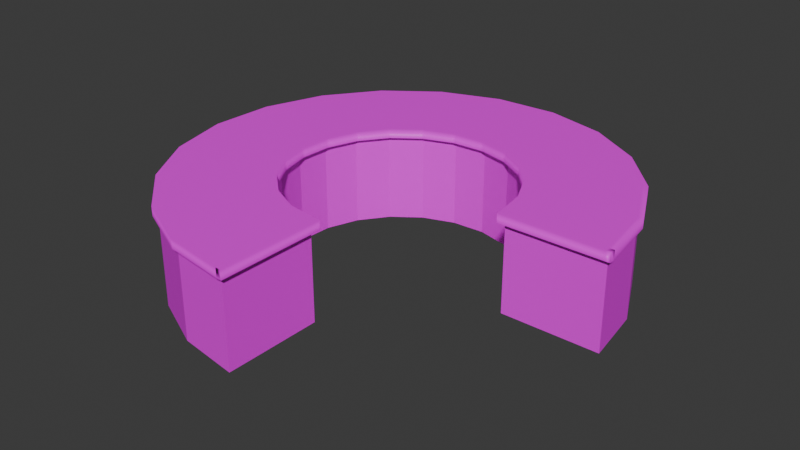 # Source: HubStol.cs.blend  (saved by Blender 4.2.66; exported with 4.5.12 LTS)
import bpy
from mathutils import Matrix  # noqa: F401  (used for matrix-valued properties, if any)

bpy.ops.wm.read_factory_settings(use_empty=True)
scene = bpy.context.scene
scene.name = 'Scene'

# ---- collections
col_collection = bpy.data.collections.new('Collection'); scene.collection.children.link(col_collection)

# ---- images (referenced by path relative to the original .blend; pixels are not part of the script)
import os
ASSET_DIR = os.environ.get("B2B_ASSET_DIR", "")  # directory of the original .blend (textures are referenced by path, not embedded)
HERE = os.path.dirname(os.path.abspath(__file__))  # packed textures are extracted next to this script under _unpacked/

def load_image(name, relpath, width, height, colorspace="sRGB"):
    """Load a texture the original file referenced (path relative to the .blend, or extracted next to this script)."""
    p = next((c for c in (os.path.join(HERE, relpath), os.path.join(ASSET_DIR, relpath)) if relpath and os.path.exists(c)), "")
    if p:
        img = bpy.data.images.load(p, check_existing=True)
        img.name = name
    else:  # same state as the original file: an image datablock whose file is absent (Cycles renders it pink)
        img = bpy.data.images.new(name, width, height)
        img.source = "FILE"
        img.filepath = "//" + (relpath or name)
    img.colorspace_settings.name = colorspace
    return img
img_hubstol = load_image('HubStol', 'hubStol.png', 1024, 1024, 'sRGB')

# ---- materials (node trees are filled in below, after node groups)
mat_material = bpy.data.materials.new('Material')
mat_material.alpha_threshold = 0.0
mat_material.roughness = 0.5
mat_material.line_color = (0.0, 0.0, 0.0, 1.0)

# ---- material node trees
mat_material.use_nodes = True; mat_material.node_tree.nodes.clear()
_N = mat_material.node_tree.nodes; _L = mat_material.node_tree.links
n0 = _N.new('ShaderNodeOutputMaterial'); n0.name = 'Material Output'; n0.location = (300, 300)
n1 = _N.new('ShaderNodeBsdfPrincipled'); n1.name = 'Principled BSDF'; n1.location = (10, 300)
n1.inputs[3].default_value = 1.45
n2 = _N.new('ShaderNodeTexImage'); n2.name = 'Image Texture'; n2.location = (-280, 280)
n2.image = img_hubstol
_L.new(n1.outputs[0], n0.inputs[0])
_L.new(n2.outputs[0], n1.inputs[0])
n0.is_active_output = True

# ---- world
world_world = bpy.data.worlds.new('World'); scene.world = world_world
world_world.use_nodes = True; world_world.node_tree.nodes.clear()
_N = world_world.node_tree.nodes; _L = world_world.node_tree.links
n0 = _N.new('ShaderNodeOutputWorld'); n0.name = 'World Output'; n0.location = (300, 300)
n1 = _N.new('ShaderNodeBackground'); n1.name = 'Background'; n1.location = (10, 300)
n1.inputs[0].default_value = (0.05088, 0.05088, 0.05088, 1.0)
_L.new(n1.outputs[0], n0.inputs[0])
n0.is_active_output = True
world_world.color = (0.05088, 0.05088, 0.05088)
world_world.sun_shadow_jitter_overblur = 0.0

# ---- meshes
me_plane = bpy.data.meshes.new('Plane')
me_plane.from_pydata([(1.064, 2e-08, 9.757e-16), (1.979, 2e-08, 7.725e-16), (1.064, -2e-08, 0.9149), (1.979, -2e-08, 0.9149), (1.064, -1.61e-08, 0.8258), (1.979, -1.61e-08, 0.8258), (2.025, -2e-08, 0.9149), (2.025, -1.61e-08, 0.8258), (1.018, -2e-08, 0.9149), (1.018, -1.61e-08, 0.8258), (1.018, 0.3089, 9.757e-16), (1.894, 0.5745, 7.725e-16), (1.018, 0.3089, 0.9149), (1.894, 0.5745, 0.9149), (1.018, 0.3089, 0.8258), (1.894, 0.5745, 0.8258), (1.938, 0.5878, 0.9149), (1.938, 0.5878, 0.8258), (0.9746, 0.2957, 0.9149), (0.9746, 0.2957, 0.8258), (0.8849, 0.5913, 9.757e-16), (1.646, 1.1, 7.725e-16), (0.8849, 0.5913, 0.9149), (1.646, 1.1, 0.9149), (0.8849, 0.5913, 0.8258), (1.646, 1.1, 0.8258), (1.684, 1.125, 0.9149), (1.684, 1.125, 0.8258), (0.8468, 0.5658, 0.9149), (0.8468, 0.5658, 0.8258), (0.6751, 0.8227, 9.757e-16), (1.256, 1.53, 7.725e-16), (0.6751, 0.8227, 0.9149), (1.256, 1.53, 0.9149), (0.6751, 0.8227, 0.8258), (1.256, 1.53, 0.8258), (1.285, 1.565, 0.9149), (1.285, 1.565, 0.8258), (0.6461, 0.7873, 0.9149), (0.6461, 0.7873, 0.8258), (0.4073, 0.9832, 9.757e-16), (0.7574, 1.829, 7.725e-16), (0.4073, 0.9832, 0.9149), (0.7574, 1.829, 0.9149), (0.4073, 0.9832, 0.8258), (0.7574, 1.829, 0.8258), (0.7749, 1.871, 0.9149), (0.7749, 1.871, 0.8258), (0.3898, 0.941, 0.9149), (0.3898, 0.941, 0.8258), (0.1043, 1.059, 9.757e-16), (0.194, 1.97, 7.725e-16), (0.1043, 1.059, 0.9149), (0.194, 1.97, 0.9149), (0.1043, 1.059, 0.8258), (0.194, 1.97, 0.8258), (0.1985, 2.015, 0.9149), (0.1985, 2.015, 0.8258), (0.09983, 1.014, 0.9149), (0.09983, 1.014, 0.8258), (-0.2076, 1.044, 9.757e-16), (-0.3861, 1.941, 7.725e-16), (-0.2076, 1.044, 0.9149), (-0.3861, 1.941, 0.9149), (-0.2076, 1.044, 0.8258), (-0.3861, 1.941, 0.8258), (-0.395, 1.986, 0.9149), (-0.395, 1.986, 0.8258), (-0.1987, 0.9989, 0.9149), (-0.1987, 0.9989, 0.8258), (-0.5017, 0.9386, 9.757e-16), (-0.933, 1.745, 7.725e-16), (-0.5017, 0.9386, 0.9149), (-0.933, 1.745, 0.9149), (-0.5017, 0.9386, 0.8258), (-0.933, 1.745, 0.8258), (-0.9545, 1.786, 0.9149), (-0.9545, 1.786, 0.8258), (-0.4801, 0.8982, 0.9149), (-0.4801, 0.8982, 0.8258), (-0.7525, 0.7525, 9.757e-16), (-1.399, 1.399, 7.725e-16), (-0.7525, 0.7525, 0.9149), (-1.399, 1.399, 0.9149), (-0.7525, 0.7525, 0.8258), (-1.399, 1.399, 0.8258), (-1.432, 1.432, 0.9149), (-1.432, 1.432, 0.8258), (-0.7202, 0.7202, 0.9149), (-0.7202, 0.7202, 0.8258), (-0.9386, 0.5017, 9.757e-16), (-1.745, 0.933, 7.725e-16), (-0.9386, 0.5017, 0.9149), (-1.745, 0.933, 0.9149), (-0.9386, 0.5017, 0.8258), (-1.745, 0.933, 0.8258), (-1.786, 0.9545, 0.9149), (-1.786, 0.9545, 0.8258), (-0.8982, 0.4801, 0.9149), (-0.8982, 0.4801, 0.8258), (-1.044, 0.2076, 9.757e-16), (-1.941, 0.3861, 7.725e-16), (-1.044, 0.2076, 0.9149), (-1.941, 0.3861, 0.9149), (-1.044, 0.2076, 0.8258), (-1.941, 0.3861, 0.8258), (-1.986, 0.395, 0.9149), (-1.986, 0.395, 0.8258), (-0.9989, 0.1987, 0.9149), (-0.9989, 0.1987, 0.8258), (-1.059, -0.1043, 9.757e-16), (-1.97, -0.194, 7.725e-16), (-1.059, -0.1043, 0.9149), (-1.97, -0.194, 0.9149), (-1.059, -0.1043, 0.8258), (-1.97, -0.194, 0.8258), (-2.015, -0.1985, 0.9149), (-2.015, -0.1985, 0.8258), (-1.014, -0.09983, 0.9149), (-1.014, -0.09983, 0.8258), (-0.9832, -0.4073, 9.757e-16), (-1.829, -0.7574, 7.725e-16), (-0.9832, -0.4073, 0.9149), (-1.829, -0.7574, 0.9149), (-0.9832, -0.4073, 0.8258), (-1.829, -0.7574, 0.8258), (-1.871, -0.7749, 0.9149), (-1.871, -0.7749, 0.8258), (-0.941, -0.3898, 0.9149), (-0.941, -0.3898, 0.8258), (-0.8227, -0.6751, 9.757e-16), (-1.53, -1.256, 7.725e-16), (-0.8227, -0.6751, 0.9149), (-1.53, -1.256, 0.9149), (-0.8227, -0.6751, 0.8258), (-1.53, -1.256, 0.8258), (-1.565, -1.285, 0.9149), (-1.565, -1.285, 0.8258), (-0.7873, -0.6461, 0.9149), (-0.7873, -0.6461, 0.8258), (-0.5913, -0.8849, 9.757e-16), (-1.1, -1.646, 7.725e-16), (-0.5913, -0.8849, 0.9149), (-1.1, -1.646, 0.9149), (-0.5913, -0.8849, 0.8258), (-1.1, -1.646, 0.8258), (-1.125, -1.684, 0.9149), (-1.125, -1.684, 0.8258), (-0.5658, -0.8468, 0.9149), (-0.5658, -0.8468, 0.8258), (-0.3089, -1.018, 9.757e-16), (-0.5745, -1.894, 7.725e-16), (-0.3089, -1.018, 0.9149), (-0.5745, -1.894, 0.9149), (-0.3089, -1.018, 0.8258), (-0.5745, -1.894, 0.8258), (-0.5878, -1.938, 0.9149), (-0.5878, -1.938, 0.8258), (-0.2957, -0.9746, 0.9149), (-0.2957, -0.9746, 0.8258), (2.98e-08, -1.064, 9.757e-16), (2.98e-08, -1.979, 7.725e-16), (0.0, -1.064, 0.9149), (0.0, -1.979, 0.9149), (0.0, -1.064, 0.8258), (0.0, -1.979, 0.8258), (0.0, -2.025, 0.9149), (0.0, -2.025, 0.8258), (0.0, -1.018, 0.9149), (0.0, -1.018, 0.8258), (0.05, -1.979, 0.9149), (0.05, -1.064, 0.9149), (0.05, -1.979, 0.8258), (0.05, -1.064, 0.8258), (0.05, -2.025, 0.8258), (0.05, -2.025, 0.9149), (0.05, -1.018, 0.9149), (0.05, -1.018, 0.8258), (1.979, -0.05, 0.9149), (1.064, -0.05, 0.9149), (1.979, -0.05, 0.8258), (1.064, -0.05, 0.8258), (2.025, -0.05, 0.8258), (2.025, -0.05, 0.9149), (1.018, -0.05, 0.9149), (1.018, -0.05, 0.8258)], [], [(4, 14, 10, 0), (14, 24, 20, 10), (24, 34, 30, 20), (34, 44, 40, 30), (44, 54, 50, 40), (54, 64, 60, 50), (64, 74, 70, 60), (74, 84, 80, 70), (84, 94, 90, 80), (94, 104, 100, 90), (104, 114, 110, 100), (114, 124, 120, 110), (124, 134, 130, 120), (134, 144, 140, 130), (144, 154, 150, 140), (154, 164, 160, 150), (0, 10, 11, 1), (10, 20, 21, 11), (20, 30, 31, 21), (30, 40, 41, 31), (40, 50, 51, 41), (50, 60, 61, 51), (60, 70, 71, 61), (70, 80, 81, 71), (80, 90, 91, 81), (90, 100, 101, 91), (100, 110, 111, 101), (110, 120, 121, 111), (120, 130, 131, 121), (130, 140, 141, 131), (140, 150, 151, 141), (150, 160, 161, 151), (3, 13, 12, 2), (13, 23, 22, 12), (23, 33, 32, 22), (33, 43, 42, 32), (43, 53, 52, 42), (53, 63, 62, 52), (63, 73, 72, 62), (73, 83, 82, 72), (83, 93, 92, 82), (93, 103, 102, 92), (103, 113, 112, 102), (113, 123, 122, 112), (123, 133, 132, 122), (133, 143, 142, 132), (143, 153, 152, 142), (153, 163, 162, 152), (1, 11, 15, 5), (11, 21, 25, 15), (21, 31, 35, 25), (31, 41, 45, 35), (41, 51, 55, 45), (51, 61, 65, 55), (61, 71, 75, 65), (71, 81, 85, 75), (81, 91, 95, 85), (91, 101, 105, 95), (101, 111, 115, 105), (111, 121, 125, 115), (121, 131, 135, 125), (131, 141, 145, 135), (141, 151, 155, 145), (151, 161, 165, 155), (5, 15, 14, 4), (15, 25, 24, 14), (25, 35, 34, 24), (35, 45, 44, 34), (45, 55, 54, 44), (55, 65, 64, 54), (65, 75, 74, 64), (75, 85, 84, 74), (85, 95, 94, 84), (95, 105, 104, 94), (105, 115, 114, 104), (115, 125, 124, 114), (125, 135, 134, 124), (135, 145, 144, 134), (145, 155, 154, 144), (155, 165, 164, 154), (7, 17, 16, 6), (17, 27, 26, 16), (27, 37, 36, 26), (37, 47, 46, 36), (47, 57, 56, 46), (57, 67, 66, 56), (67, 77, 76, 66), (77, 87, 86, 76), (87, 97, 96, 86), (97, 107, 106, 96), (107, 117, 116, 106), (117, 127, 126, 116), (127, 137, 136, 126), (137, 147, 146, 136), (147, 157, 156, 146), (157, 167, 166, 156), (5, 15, 17, 7), (15, 25, 27, 17), (25, 35, 37, 27), (35, 45, 47, 37), (45, 55, 57, 47), (55, 65, 67, 57), (65, 75, 77, 67), (75, 85, 87, 77), (85, 95, 97, 87), (95, 105, 107, 97), (105, 115, 117, 107), (115, 125, 127, 117), (125, 135, 137, 127), (135, 145, 147, 137), (145, 155, 157, 147), (155, 165, 167, 157), (6, 16, 13, 3), (16, 26, 23, 13), (26, 36, 33, 23), (36, 46, 43, 33), (46, 56, 53, 43), (56, 66, 63, 53), (66, 76, 73, 63), (76, 86, 83, 73), (86, 96, 93, 83), (96, 106, 103, 93), (106, 116, 113, 103), (116, 126, 123, 113), (126, 136, 133, 123), (136, 146, 143, 133), (146, 156, 153, 143), (156, 166, 163, 153), (8, 18, 19, 9), (18, 28, 29, 19), (28, 38, 39, 29), (38, 48, 49, 39), (48, 58, 59, 49), (58, 68, 69, 59), (68, 78, 79, 69), (78, 88, 89, 79), (88, 98, 99, 89), (98, 108, 109, 99), (108, 118, 119, 109), (118, 128, 129, 119), (128, 138, 139, 129), (138, 148, 149, 139), (148, 158, 159, 149), (158, 168, 169, 159), (2, 12, 18, 8), (12, 22, 28, 18), (22, 32, 38, 28), (32, 42, 48, 38), (42, 52, 58, 48), (52, 62, 68, 58), (62, 72, 78, 68), (72, 82, 88, 78), (82, 92, 98, 88), (92, 102, 108, 98), (102, 112, 118, 108), (112, 122, 128, 118), (122, 132, 138, 128), (132, 142, 148, 138), (142, 152, 158, 148), (152, 162, 168, 158), (9, 19, 14, 4), (19, 29, 24, 14), (29, 39, 34, 24), (39, 49, 44, 34), (49, 59, 54, 44), (59, 69, 64, 54), (69, 79, 74, 64), (79, 89, 84, 74), (89, 99, 94, 84), (99, 109, 104, 94), (109, 119, 114, 104), (119, 129, 124, 114), (129, 139, 134, 124), (139, 149, 144, 134), (149, 159, 154, 144), (159, 169, 164, 154), (9, 4, 181, 185), (7, 6, 183, 182), (6, 3, 178, 183), (4, 0, 1, 5), (164, 165, 161, 160), (166, 167, 174, 175), (169, 168, 176, 177), (165, 164, 173, 172), (170, 172, 173, 171), (174, 172, 170, 175), (177, 176, 171, 173), (168, 162, 171, 176), (162, 163, 170, 171), (167, 165, 172, 174), (164, 169, 177, 173), (163, 166, 175, 170), (185, 181, 179, 184), (183, 178, 180, 182), (179, 181, 180, 178), (8, 9, 185, 184), (5, 7, 182, 180), (4, 5, 180, 181), (3, 2, 179, 178), (2, 8, 184, 179)])
_uv = me_plane.uv_layers.new(name='UVMap')
_uv.uv.foreach_set('vector', [0.07093, 0.1437, 0.07154, 0.1525, 0.08908, 0.1493, 0.0864, 0.1447, 0.07154, 0.1525, 0.07335, 0.1598, 0.09205, 0.1544, 0.08908, 0.1493, 0.07335, 0.1598, 0.07553, 0.1669, 0.09531, 0.1608, 0.09205, 0.1544, 0.07553, 0.1669, 0.07762, 0.174, 0.09807, 0.1683, 0.09531, 0.1608, 0.07762, 0.174, 0.0794, 0.1812, 0.1004, 0.1765, 0.09807, 0.1683, 0.0794, 0.1812, 0.08077, 0.1884, 0.1021, 0.185, 0.1004, 0.1765, 0.08077, 0.1884, 0.08166, 0.1956, 0.1029, 0.1938, 0.1021, 0.185, 0.08166, 0.1956, 0.08206, 0.2028, 0.1036, 0.2026, 0.1029, 0.1938, 0.08206, 0.2028, 0.08192, 0.2099, 0.1029, 0.2113, 0.1036, 0.2026, 0.08192, 0.2099, 0.08123, 0.2168, 0.1019, 0.22, 0.1029, 0.2113, 0.08123, 0.2168, 0.08003, 0.2236, 0.09956, 0.2281, 0.1019, 0.22, 0.08003, 0.2236, 0.07837, 0.2301, 0.09666, 0.2356, 0.09956, 0.2281, 0.07837, 0.2301, 0.07641, 0.2365, 0.09331, 0.2422, 0.09666, 0.2356, 0.07641, 0.2365, 0.07435, 0.2427, 0.08998, 0.2482, 0.09331, 0.2422, 0.07435, 0.2427, 0.07243, 0.2487, 0.08683, 0.2532, 0.08998, 0.2482, 0.07243, 0.2487, 0.07093, 0.2547, 0.08445, 0.2568, 0.08683, 0.2532, 0.0864, 0.1447, 0.08908, 0.1493, 0.09739, 0.1389, 0.09144, 0.138, 0.08908, 0.1493, 0.09205, 0.1544, 0.105, 0.1436, 0.09739, 0.1389, 0.09205, 0.1544, 0.09531, 0.1608, 0.1118, 0.1509, 0.105, 0.1436, 0.09531, 0.1608, 0.09807, 0.1683, 0.1172, 0.1596, 0.1118, 0.1509, 0.09807, 0.1683, 0.1004, 0.1765, 0.1213, 0.1696, 0.1172, 0.1596, 0.1004, 0.1765, 0.1021, 0.185, 0.1242, 0.1804, 0.1213, 0.1696, 0.1021, 0.185, 0.1029, 0.1938, 0.1259, 0.1915, 0.1242, 0.1804, 0.1029, 0.1938, 0.1036, 0.2026, 0.1262, 0.2028, 0.1259, 0.1915, 0.1036, 0.2026, 0.1029, 0.2113, 0.1255, 0.2139, 0.1262, 0.2028, 0.1029, 0.2113, 0.1019, 0.22, 0.1233, 0.2248, 0.1255, 0.2139, 0.1019, 0.22, 0.09956, 0.2281, 0.1196, 0.2352, 0.1233, 0.2248, 0.09956, 0.2281, 0.09666, 0.2356, 0.1148, 0.245, 0.1196, 0.2352, 0.09666, 0.2356, 0.09331, 0.2422, 0.1085, 0.2535, 0.1148, 0.245, 0.09331, 0.2422, 0.08998, 0.2482, 0.1014, 0.2597, 0.1085, 0.2535, 0.08998, 0.2482, 0.08683, 0.2532, 0.09431, 0.2631, 0.1014, 0.2597, 0.08683, 0.2532, 0.08445, 0.2568, 0.08748, 0.2644, 0.09431, 0.2631, 0.9023, 0.9649, 0.9115, 0.9624, 0.9003, 0.9453, 0.8957, 0.9496, 0.9115, 0.9624, 0.9216, 0.9563, 0.9059, 0.9391, 0.9003, 0.9453, 0.9216, 0.9563, 0.9305, 0.9477, 0.9117, 0.9323, 0.9059, 0.9391, 0.9305, 0.9477, 0.938, 0.9375, 0.9166, 0.9247, 0.9117, 0.9323, 0.938, 0.9375, 0.9439, 0.926, 0.9208, 0.9166, 0.9166, 0.9247, 0.9439, 0.926, 0.9481, 0.9138, 0.9238, 0.9078, 0.9208, 0.9166, 0.9481, 0.9138, 0.9505, 0.9012, 0.9254, 0.8985, 0.9238, 0.9078, 0.9505, 0.9012, 0.9511, 0.8882, 0.926, 0.8891, 0.9254, 0.8985, 0.9511, 0.8882, 0.9499, 0.8755, 0.9254, 0.8797, 0.926, 0.8891, 0.9499, 0.8755, 0.9469, 0.8631, 0.9235, 0.8706, 0.9254, 0.8797, 0.9469, 0.8631, 0.9423, 0.8514, 0.9205, 0.862, 0.9235, 0.8706, 0.9423, 0.8514, 0.9363, 0.8407, 0.9163, 0.8539, 0.9205, 0.862, 0.9363, 0.8407, 0.929, 0.8312, 0.9111, 0.8466, 0.9163, 0.8539, 0.929, 0.8312, 0.9204, 0.8232, 0.9056, 0.84, 0.9111, 0.8466, 0.9204, 0.8232, 0.9106, 0.8172, 0.9001, 0.834, 0.9056, 0.84, 0.9106, 0.8172, 0.9021, 0.8144, 0.8957, 0.8298, 0.9001, 0.834, 0.09144, 0.138, 0.09739, 0.1389, 0.1016, 0.1215, 0.08378, 0.1204, 0.09739, 0.1389, 0.105, 0.1436, 0.1154, 0.1293, 0.1016, 0.1215, 0.105, 0.1436, 0.1118, 0.1509, 0.1254, 0.14, 0.1154, 0.1293, 0.1118, 0.1509, 0.1172, 0.1596, 0.1326, 0.1517, 0.1254, 0.14, 0.1172, 0.1596, 0.1213, 0.1696, 0.1378, 0.1642, 0.1326, 0.1517, 0.1213, 0.1696, 0.1242, 0.1804, 0.1413, 0.177, 0.1378, 0.1642, 0.1242, 0.1804, 0.1259, 0.1915, 0.1432, 0.1902, 0.1413, 0.177, 0.1259, 0.1915, 0.1262, 0.2028, 0.1435, 0.2034, 0.1432, 0.1902, 0.1262, 0.2028, 0.1255, 0.2139, 0.1425, 0.2164, 0.1435, 0.2034, 0.1255, 0.2139, 0.1233, 0.2248, 0.14, 0.2293, 0.1425, 0.2164, 0.1233, 0.2248, 0.1196, 0.2352, 0.1362, 0.2424, 0.14, 0.2293, 0.1196, 0.2352, 0.1148, 0.245, 0.1298, 0.2551, 0.1362, 0.2424, 0.1148, 0.245, 0.1085, 0.2535, 0.1209, 0.2665, 0.1298, 0.2551, 0.1085, 0.2535, 0.1014, 0.2597, 0.1092, 0.2757, 0.1209, 0.2665, 0.1014, 0.2597, 0.09431, 0.2631, 0.09437, 0.2804, 0.1092, 0.2757, 0.09431, 0.2631, 0.08748, 0.2644, 0.07753, 0.2759, 0.09437, 0.2804, 0.3344, 0.1382, 0.3204, 0.1278, 0.3074, 0.1521, 0.3149, 0.1577, 0.3204, 0.1278, 0.3039, 0.1219, 0.2985, 0.1489, 0.3074, 0.1521, 0.3039, 0.1219, 0.2864, 0.121, 0.2891, 0.1485, 0.2985, 0.1489, 0.2864, 0.121, 0.2694, 0.1252, 0.2799, 0.1507, 0.2891, 0.1485, 0.2694, 0.1252, 0.2544, 0.1343, 0.2719, 0.1556, 0.2799, 0.1507, 0.2544, 0.1343, 0.2426, 0.1472, 0.2655, 0.1626, 0.2719, 0.1556, 0.2426, 0.1472, 0.2351, 0.1631, 0.2615, 0.1711, 0.2655, 0.1626, 0.2351, 0.1631, 0.2325, 0.1804, 0.2601, 0.1804, 0.2615, 0.1711, 0.2325, 0.1804, 0.2351, 0.1977, 0.2615, 0.1897, 0.2601, 0.1804, 0.2351, 0.1977, 0.2426, 0.2136, 0.2655, 0.1982, 0.2615, 0.1897, 0.2426, 0.2136, 0.2544, 0.2266, 0.2719, 0.2052, 0.2655, 0.1982, 0.2544, 0.2266, 0.2694, 0.2356, 0.2799, 0.2101, 0.2719, 0.2052, 0.2694, 0.2356, 0.2864, 0.2398, 0.2891, 0.2124, 0.2799, 0.2101, 0.2864, 0.2398, 0.3039, 0.239, 0.2985, 0.2119, 0.2891, 0.2124, 0.3039, 0.239, 0.3204, 0.2331, 0.3074, 0.2087, 0.2985, 0.2119, 0.3204, 0.2331, 0.3344, 0.2226, 0.3149, 0.2031, 0.3074, 0.2087, 0.9028, 0.9666, 0.9125, 0.9651, 0.9118, 0.9632, 0.9031, 0.9655, 0.9125, 0.9651, 0.9234, 0.9586, 0.9222, 0.957, 0.9118, 0.9632, 0.9234, 0.9586, 0.9328, 0.9497, 0.9313, 0.9483, 0.9222, 0.957, 0.9328, 0.9497, 0.9406, 0.9391, 0.9389, 0.938, 0.9313, 0.9483, 0.9406, 0.9391, 0.9468, 0.9272, 0.9449, 0.9264, 0.9389, 0.938, 0.9468, 0.9272, 0.951, 0.9146, 0.949, 0.9141, 0.9449, 0.9264, 0.951, 0.9146, 0.9535, 0.9016, 0.9515, 0.9013, 0.949, 0.9141, 0.9535, 0.9016, 0.9542, 0.8882, 0.9521, 0.8882, 0.9515, 0.9013, 0.9542, 0.8882, 0.9529, 0.875, 0.9509, 0.8753, 0.9521, 0.8882, 0.9529, 0.875, 0.9498, 0.8622, 0.9479, 0.8628, 0.9509, 0.8753, 0.9498, 0.8622, 0.945, 0.8501, 0.9432, 0.851, 0.9479, 0.8628, 0.945, 0.8501, 0.9387, 0.8391, 0.9371, 0.8402, 0.9432, 0.851, 0.9387, 0.8391, 0.9311, 0.8293, 0.9297, 0.8306, 0.9371, 0.8402, 0.9311, 0.8293, 0.9221, 0.8209, 0.9209, 0.8224, 0.9297, 0.8306, 0.9221, 0.8209, 0.9118, 0.8146, 0.911, 0.8164, 0.9209, 0.8224, 0.9118, 0.8146, 0.9028, 0.8128, 0.9027, 0.814, 0.911, 0.8164, 0.9016, 0.9676, 0.9128, 0.9661, 0.9125, 0.9651, 0.9028, 0.9666, 0.9128, 0.9661, 0.924, 0.9594, 0.9234, 0.9586, 0.9125, 0.9651, 0.924, 0.9594, 0.9336, 0.9504, 0.9328, 0.9497, 0.9234, 0.9586, 0.9336, 0.9504, 0.9415, 0.9397, 0.9406, 0.9391, 0.9328, 0.9497, 0.9415, 0.9397, 0.9478, 0.9276, 0.9468, 0.9272, 0.9406, 0.9391, 0.9478, 0.9276, 0.952, 0.9149, 0.951, 0.9146, 0.9468, 0.9272, 0.952, 0.9149, 0.9546, 0.9017, 0.9535, 0.9016, 0.951, 0.9146, 0.9546, 0.9017, 0.9552, 0.8882, 0.9542, 0.8882, 0.9535, 0.9016, 0.9552, 0.8882, 0.954, 0.8748, 0.9529, 0.875, 0.9542, 0.8882, 0.954, 0.8748, 0.9508, 0.8619, 0.9498, 0.8622, 0.9529, 0.875, 0.9508, 0.8619, 0.946, 0.8497, 0.945, 0.8501, 0.9498, 0.8622, 0.946, 0.8497, 0.9395, 0.8386, 0.9387, 0.8391, 0.945, 0.8501, 0.9395, 0.8386, 0.9318, 0.8287, 0.9311, 0.8293, 0.9387, 0.8391, 0.9318, 0.8287, 0.9227, 0.8201, 0.9221, 0.8209, 0.9311, 0.8293, 0.9227, 0.8201, 0.9121, 0.8138, 0.9118, 0.8146, 0.9221, 0.8209, 0.9121, 0.8138, 0.9012, 0.8116, 0.9028, 0.8128, 0.9118, 0.8146, 0.9031, 0.9655, 0.9118, 0.9632, 0.9115, 0.9624, 0.9023, 0.9649, 0.9118, 0.9632, 0.9222, 0.957, 0.9216, 0.9563, 0.9115, 0.9624, 0.9222, 0.957, 0.9313, 0.9483, 0.9305, 0.9477, 0.9216, 0.9563, 0.9313, 0.9483, 0.9389, 0.938, 0.938, 0.9375, 0.9305, 0.9477, 0.9389, 0.938, 0.9449, 0.9264, 0.9439, 0.926, 0.938, 0.9375, 0.9449, 0.9264, 0.949, 0.9141, 0.9481, 0.9138, 0.9439, 0.926, 0.949, 0.9141, 0.9515, 0.9013, 0.9505, 0.9012, 0.9481, 0.9138, 0.9515, 0.9013, 0.9521, 0.8882, 0.9511, 0.8882, 0.9505, 0.9012, 0.9521, 0.8882, 0.9509, 0.8753, 0.9499, 0.8755, 0.9511, 0.8882, 0.9509, 0.8753, 0.9479, 0.8628, 0.9469, 0.8631, 0.9499, 0.8755, 0.9479, 0.8628, 0.9432, 0.851, 0.9423, 0.8514, 0.9469, 0.8631, 0.9432, 0.851, 0.9371, 0.8402, 0.9363, 0.8407, 0.9423, 0.8514, 0.9371, 0.8402, 0.9297, 0.8306, 0.929, 0.8312, 0.9363, 0.8407, 0.9297, 0.8306, 0.9209, 0.8224, 0.9204, 0.8232, 0.929, 0.8312, 0.9209, 0.8224, 0.911, 0.8164, 0.9106, 0.8172, 0.9204, 0.8232, 0.911, 0.8164, 0.9027, 0.814, 0.9021, 0.8144, 0.9106, 0.8172, 0.8956, 0.9487, 0.8994, 0.9445, 0.8974, 0.943, 0.8946, 0.9481, 0.8994, 0.9445, 0.905, 0.9383, 0.9031, 0.9367, 0.8974, 0.943, 0.905, 0.9383, 0.9106, 0.9316, 0.9086, 0.9301, 0.9031, 0.9367, 0.9106, 0.9316, 0.9155, 0.9241, 0.9133, 0.9228, 0.9086, 0.9301, 0.9155, 0.9241, 0.9195, 0.9161, 0.9172, 0.9151, 0.9133, 0.9228, 0.9195, 0.9161, 0.9225, 0.9074, 0.92, 0.9068, 0.9172, 0.9151, 0.9225, 0.9074, 0.924, 0.8983, 0.9214, 0.8981, 0.92, 0.9068, 0.924, 0.8983, 0.9246, 0.8891, 0.922, 0.8891, 0.9214, 0.8981, 0.9246, 0.8891, 0.9241, 0.8798, 0.9215, 0.8802, 0.922, 0.8891, 0.9241, 0.8798, 0.9223, 0.871, 0.9198, 0.8717, 0.9215, 0.8802, 0.9223, 0.871, 0.9193, 0.8625, 0.917, 0.8636, 0.9198, 0.8717, 0.9193, 0.8625, 0.9152, 0.8546, 0.9131, 0.856, 0.917, 0.8636, 0.9152, 0.8546, 0.9101, 0.8474, 0.9082, 0.8489, 0.9131, 0.856, 0.9101, 0.8474, 0.9046, 0.8408, 0.9028, 0.8424, 0.9082, 0.8489, 0.9046, 0.8408, 0.8994, 0.8347, 0.8975, 0.8362, 0.9028, 0.8424, 0.8994, 0.8347, 0.8955, 0.8307, 0.8946, 0.8312, 0.8975, 0.8362, 0.8957, 0.9496, 0.9003, 0.9453, 0.8994, 0.9445, 0.8956, 0.9487, 0.9003, 0.9453, 0.9059, 0.9391, 0.905, 0.9383, 0.8994, 0.9445, 0.9059, 0.9391, 0.9117, 0.9323, 0.9106, 0.9316, 0.905, 0.9383, 0.9117, 0.9323, 0.9166, 0.9247, 0.9155, 0.9241, 0.9106, 0.9316, 0.9166, 0.9247, 0.9208, 0.9166, 0.9195, 0.9161, 0.9155, 0.9241, 0.9208, 0.9166, 0.9238, 0.9078, 0.9225, 0.9074, 0.9195, 0.9161, 0.9238, 0.9078, 0.9254, 0.8985, 0.924, 0.8983, 0.9225, 0.9074, 0.9254, 0.8985, 0.926, 0.8891, 0.9246, 0.8891, 0.924, 0.8983, 0.926, 0.8891, 0.9254, 0.8797, 0.9241, 0.8798, 0.9246, 0.8891, 0.9254, 0.8797, 0.9235, 0.8706, 0.9223, 0.871, 0.9241, 0.8798, 0.9235, 0.8706, 0.9205, 0.862, 0.9193, 0.8625, 0.9223, 0.871, 0.9205, 0.862, 0.9163, 0.8539, 0.9152, 0.8546, 0.9193, 0.8625, 0.9163, 0.8539, 0.9111, 0.8466, 0.9101, 0.8474, 0.9152, 0.8546, 0.9111, 0.8466, 0.9056, 0.84, 0.9046, 0.8408, 0.9101, 0.8474, 0.9056, 0.84, 0.9001, 0.834, 0.8994, 0.8347, 0.9046, 0.8408, 0.9001, 0.834, 0.8957, 0.8298, 0.8955, 0.8307, 0.8994, 0.8347, 0.7727, 0.9265, 0.7742, 0.9238, 0.7737, 0.9234, 0.772, 0.927, 0.7742, 0.9238, 0.7773, 0.9204, 0.7768, 0.9199, 0.7737, 0.9234, 0.7773, 0.9204, 0.7803, 0.9167, 0.7797, 0.9163, 0.7768, 0.9199, 0.7803, 0.9167, 0.7828, 0.9128, 0.7823, 0.9125, 0.7797, 0.9163, 0.7828, 0.9128, 0.7849, 0.9087, 0.7843, 0.9084, 0.7823, 0.9125, 0.7849, 0.9087, 0.7864, 0.9042, 0.7858, 0.904, 0.7843, 0.9084, 0.7864, 0.9042, 0.7872, 0.8994, 0.7865, 0.8994, 0.7858, 0.904, 0.7872, 0.8994, 0.7876, 0.8946, 0.7868, 0.8946, 0.7865, 0.8994, 0.7876, 0.8946, 0.7873, 0.8897, 0.7866, 0.8898, 0.7868, 0.8946, 0.9215, 0.8802, 0.9198, 0.8717, 0.9187, 0.872, 0.9202, 0.8803, 0.7864, 0.8851, 0.7848, 0.8807, 0.7842, 0.881, 0.7857, 0.8853, 0.917, 0.8636, 0.9131, 0.856, 0.912, 0.8566, 0.9159, 0.8641, 0.7827, 0.8766, 0.7801, 0.8728, 0.7795, 0.8732, 0.7821, 0.877, 0.7801, 0.8728, 0.7771, 0.8693, 0.7766, 0.8697, 0.7795, 0.8732, 0.7771, 0.8693, 0.7743, 0.8659, 0.7737, 0.8663, 0.7766, 0.8697, 0.7743, 0.8659, 0.7727, 0.8632, 0.772, 0.8628, 0.7737, 0.8663, 0.7727, 0.9265, 0.772, 0.927, 0.772, 0.927, 0.7727, 0.9265, 0.9028, 0.9666, 0.9031, 0.9655, 0.9031, 0.9655, 0.9028, 0.9666, 0.9031, 0.9655, 0.9023, 0.9649, 0.9023, 0.9649, 0.9031, 0.9655, 0.07093, 0.1437, 0.0864, 0.1447, 0.09144, 0.138, 0.08378, 0.1204, 0.07093, 0.2547, 0.07753, 0.2759, 0.08748, 0.2644, 0.08445, 0.2568, 0.9027, 0.814, 0.9028, 0.8128, 0.9028, 0.8128, 0.9027, 0.814, 0.8946, 0.8312, 0.8955, 0.8307, 0.8955, 0.8307, 0.8946, 0.8312, 0.6361, 0.9231, 0.6295, 0.9019, 0.6295, 0.9019, 0.6361, 0.9231, 0.9021, 0.8144, 0.9012, 0.8116, 0.8933, 0.8304, 0.8957, 0.8298, 0.9028, 0.8128, 0.9012, 0.8116, 0.9021, 0.8144, 0.9027, 0.814, 0.8946, 0.8312, 0.8955, 0.8307, 0.8957, 0.8298, 0.8933, 0.8304, 0.8955, 0.8307, 0.8957, 0.8298, 0.8957, 0.8298, 0.8955, 0.8307, 0.8957, 0.8298, 0.9021, 0.8144, 0.9021, 0.8144, 0.8957, 0.8298, 0.9028, 0.8128, 0.9012, 0.8116, 0.9012, 0.8116, 0.9028, 0.8128, 0.772, 0.8628, 0.7727, 0.8632, 0.7727, 0.8632, 0.772, 0.8628, 0.9021, 0.8144, 0.9027, 0.814, 0.9027, 0.814, 0.9021, 0.8144, 0.8946, 0.9481, 0.8933, 0.949, 0.8957, 0.9496, 0.8956, 0.9487, 0.9031, 0.9655, 0.9023, 0.9649, 0.9016, 0.9676, 0.9028, 0.9666, 0.8957, 0.9496, 0.8933, 0.949, 0.9016, 0.9676, 0.9023, 0.9649, 0.8956, 0.9487, 0.8946, 0.9481, 0.8946, 0.9481, 0.8956, 0.9487, 0.9016, 0.9676, 0.9028, 0.9666, 0.9028, 0.9666, 0.9016, 0.9676, 0.6594, 0.8713, 0.679, 0.8518, 0.679, 0.8518, 0.6594, 0.8713, 0.9023, 0.9649, 0.8957, 0.9496, 0.8957, 0.9496, 0.9023, 0.9649, 0.8957, 0.9496, 0.8956, 0.9487, 0.8956, 0.9487, 0.8957, 0.9496])
me_plane.materials.append(mat_material)
me_plane.update()
me_plane.normals_split_custom_set([tuple(v) for v in zip(*[iter([-0.9892, -0.1467, -1.083e-08, -0.9892, -0.1467, -1.083e-08, -0.9892, -0.1467, -1.083e-08, -0.9892, -0.1467, -1.083e-08, -0.904, -0.4276, -1.444e-08, -0.904, -0.4276, -1.444e-08, -0.904, -0.4276, -1.444e-08, -0.904, -0.4276, -1.444e-08, -0.741, -0.6716, 0.0, -0.741, -0.6716, 0.0, -0.741, -0.6716, 0.0, -0.741, -0.6716, 0.0, -0.5141, -0.8577, 0.0, -0.5141, -0.8577, 0.0, -0.5141, -0.8577, 0.0, -0.5141, -0.8577, 0.0, -0.243, -0.97, 0.0, -0.243, -0.97, 0.0, -0.243, -0.97, 0.0, -0.243, -0.97, 0.0, 0.04907, -0.9988, 0.0, 0.04907, -0.9988, 0.0, 0.04907, -0.9988, 0.0, 0.04907, -0.9988, 0.0, 0.3369, -0.9415, 0.0, 0.3369, -0.9415, 0.0, 0.3369, -0.9415, 0.0, 0.3369, -0.9415, 0.0, 0.5957, -0.8032, 0.0, 0.5957, -0.8032, 0.0, 0.5957, -0.8032, 0.0, 0.5957, -0.8032, 0.0, 0.8032, -0.5957, 0.0, 0.8032, -0.5957, 0.0, 0.8032, -0.5957, 0.0, 0.8032, -0.5957, 0.0, 0.9415, -0.3369, 1.444e-08, 0.9415, -0.3369, 1.444e-08, 0.9415, -0.3369, 1.444e-08, 0.9415, -0.3369, 1.444e-08, 0.9988, -0.04907, 2.031e-09, 0.9988, -0.04907, 2.031e-09, 0.9988, -0.04907, 2.031e-09, 0.9988, -0.04907, 2.031e-09, 0.97, 0.243, -7.222e-09, 0.97, 0.243, -7.222e-09, 0.97, 0.243, -7.222e-09, 0.97, 0.243, -7.222e-09, 0.8577, 0.5141, 0.0, 0.8577, 0.5141, 0.0, 0.8577, 0.5141, 0.0, 0.8577, 0.5141, 0.0, 0.6716, 0.741, 0.0, 0.6716, 0.741, 0.0, 0.6716, 0.741, 0.0, 0.6716, 0.741, 0.0, 0.4276, 0.904, 0.0, 0.4276, 0.904, 0.0, 0.4276, 0.904, 0.0, 0.4276, 0.904, 0.0, 0.1467, 0.9892, 0.0, 0.1467, 0.9892, 0.0, 0.1467, 0.9892, 0.0, 0.1467, 0.9892, 0.0, -2.22e-16, -3.294e-17, -1.0, -2.22e-16, -3.294e-17, -1.0, -2.22e-16, -3.294e-17, -1.0, -2.22e-16, -3.294e-17, -1.0, -2.029e-16, -9.598e-17, -1.0, -2.029e-16, -9.598e-17, -1.0, -2.029e-16, -9.598e-17, -1.0, -2.029e-16, -9.598e-17, -1.0, -1.663e-16, -1.507e-16, -1.0, -1.663e-16, -1.507e-16, -1.0, -1.663e-16, -1.507e-16, -1.0, -1.663e-16, -1.507e-16, -1.0, -1.154e-16, -1.925e-16, -1.0, -1.154e-16, -1.925e-16, -1.0, -1.154e-16, -1.925e-16, -1.0, -1.154e-16, -1.925e-16, -1.0, -5.454e-17, -2.177e-16, -1.0, -5.454e-17, -2.177e-16, -1.0, -5.454e-17, -2.177e-16, -1.0, -5.454e-17, -2.177e-16, -1.0, 1.101e-17, -2.242e-16, -1.0, 1.101e-17, -2.242e-16, -1.0, 1.101e-17, -2.242e-16, -1.0, 1.101e-17, -2.242e-16, -1.0, 7.562e-17, -2.114e-16, -1.0, 7.562e-17, -2.114e-16, -1.0, 7.562e-17, -2.114e-16, -1.0, 7.562e-17, -2.114e-16, -1.0, 1.337e-16, -1.803e-16, -1.0, 1.337e-16, -1.803e-16, -1.0, 1.337e-16, -1.803e-16, -1.0, 1.337e-16, -1.803e-16, -1.0, 1.803e-16, -1.337e-16, -1.0, 1.803e-16, -1.337e-16, -1.0, 1.803e-16, -1.337e-16, -1.0, 1.803e-16, -1.337e-16, -1.0, 2.114e-16, -7.562e-17, -1.0, 2.114e-16, -7.562e-17, -1.0, 2.114e-16, -7.562e-17, -1.0, 2.114e-16, -7.562e-17, -1.0, 2.242e-16, -1.101e-17, -1.0, 2.242e-16, -1.101e-17, -1.0, 2.242e-16, -1.101e-17, -1.0, 2.242e-16, -1.101e-17, -1.0, 2.177e-16, 5.454e-17, -1.0, 2.177e-16, 5.454e-17, -1.0, 2.177e-16, 5.454e-17, -1.0, 2.177e-16, 5.454e-17, -1.0, 1.925e-16, 1.154e-16, -1.0, 1.925e-16, 1.154e-16, -1.0, 1.925e-16, 1.154e-16, -1.0, 1.925e-16, 1.154e-16, -1.0, 1.507e-16, 1.663e-16, -1.0, 1.507e-16, 1.663e-16, -1.0, 1.507e-16, 1.663e-16, -1.0, 1.507e-16, 1.663e-16, -1.0, 9.597e-17, 2.029e-16, -1.0, 9.597e-17, 2.029e-16, -1.0, 9.597e-17, 2.029e-16, -1.0, 9.597e-17, 2.029e-16, -1.0, 3.294e-17, 2.22e-16, -1.0, 3.294e-17, 2.22e-16, -1.0, 3.294e-17, 2.22e-16, -1.0, 3.294e-17, 2.22e-16, -1.0, 7.374e-08, 0.0, 1.0, 7.374e-08, 0.0, 1.0, 7.374e-08, 0.0, 1.0, 7.374e-08, 0.0, 1.0, -7.374e-08, 0.0, 1.0, -7.374e-08, 0.0, 1.0, -7.374e-08, 0.0, 1.0, -7.374e-08, 0.0, 1.0, -1.106e-07, 0.0, 1.0, -1.106e-07, 0.0, 1.0, -1.106e-07, 0.0, 1.0, -1.106e-07, 0.0, 1.0, 7.374e-08, 0.0, 1.0, 7.374e-08, 0.0, 1.0, 7.374e-08, 0.0, 1.0, 7.374e-08, 0.0, 1.0, 5.53e-08, 0.0, 1.0, 5.53e-08, 0.0, 1.0, 5.53e-08, 0.0, 1.0, 5.53e-08, 0.0, 1.0, -2.996e-08, 0.0, 1.0, -2.996e-08, 0.0, 1.0, -2.996e-08, 0.0, 1.0, -2.996e-08, 0.0, 1.0, 9.217e-08, 0.0, 1.0, 9.217e-08, 0.0, 1.0, 9.217e-08, 0.0, 1.0, 9.217e-08, 0.0, 1.0, -7.374e-08, 0.0, 1.0, -7.374e-08, 0.0, 1.0, -7.374e-08, 0.0, 1.0, -7.374e-08, 0.0, 1.0, 7.374e-08, 0.0, 1.0, 7.374e-08, 0.0, 1.0, 7.374e-08, 0.0, 1.0, 7.374e-08, 0.0, 1.0, 1.475e-07, 0.0, 1.0, 1.475e-07, 0.0, 1.0, 1.475e-07, 0.0, 1.0, 1.475e-07, 0.0, 1.0, -7.374e-08, -1.333e-07, 1.0, -7.374e-08, -1.333e-07, 1.0, -7.374e-08, -1.333e-07, 1.0, -7.374e-08, -1.333e-07, 1.0, 7.374e-08, 1.295e-07, 1.0, 7.374e-08, 1.295e-07, 1.0, 7.374e-08, 1.295e-07, 1.0, 7.374e-08, 1.295e-07, 1.0, 0.0, -1.145e-07, 1.0, 0.0, -1.145e-07, 1.0, 0.0, -1.145e-07, 1.0, 0.0, -1.145e-07, 1.0, 3.687e-08, 8.964e-08, 1.0, 3.687e-08, 8.964e-08, 1.0, 3.687e-08, 8.964e-08, 1.0, 3.687e-08, 8.964e-08, 1.0, -1.843e-08, 0.0, 1.0, -1.843e-08, 0.0, 1.0, -1.843e-08, 0.0, 1.0, -1.843e-08, 0.0, 1.0, 6.452e-08, 0.0, 1.0, 6.452e-08, 0.0, 1.0, 6.452e-08, 0.0, 1.0, 6.452e-08, 0.0, 1.0, 0.9892, 0.1467, 0.0, 0.9892, 0.1467, 0.0, 0.9892, 0.1467, 0.0, 0.9892, 0.1467, 0.0, 0.904, 0.4276, 0.0, 0.904, 0.4276, 0.0, 0.904, 0.4276, 0.0, 0.904, 0.4276, 0.0, 0.741, 0.6716, 0.0, 0.741, 0.6716, 0.0, 0.741, 0.6716, 0.0, 0.741, 0.6716, 0.0, 0.5141, 0.8577, 0.0, 0.5141, 0.8577, 0.0, 0.5141, 0.8577, 0.0, 0.5141, 0.8577, 0.0, 0.243, 0.97, 0.0, 0.243, 0.97, 0.0, 0.243, 0.97, 0.0, 0.243, 0.97, 0.0, -0.04907, 0.9988, -2.485e-07, -0.04907, 0.9988, -2.485e-07, -0.04907, 0.9988, -2.485e-07, -0.04907, 0.9988, -2.485e-07, -0.3369, 0.9415, 2.485e-07, -0.3369, 0.9415, 2.485e-07, -0.3369, 0.9415, 2.485e-07, -0.3369, 0.9415, 2.485e-07, -0.5957, 0.8032, 0.0, -0.5957, 0.8032, 0.0, -0.5957, 0.8032, 0.0, -0.5957, 0.8032, 0.0, -0.8032, 0.5957, 0.0, -0.8032, 0.5957, 0.0, -0.8032, 0.5957, 0.0, -0.8032, 0.5957, 0.0, -0.9415, 0.3369, -3.107e-08, -0.9415, 0.3369, -3.107e-08, -0.9415, 0.3369, -3.107e-08, -0.9415, 0.3369, -3.107e-08, -0.9988, 0.04907, -2.912e-09, -0.9988, 0.04907, -2.912e-09, -0.9988, 0.04907, -2.912e-09, -0.9988, 0.04907, -2.912e-09, -0.97, -0.243, 0.0, -0.97, -0.243, 0.0, -0.97, -0.243, 0.0, -0.97, -0.243, 0.0, -0.8577, -0.5141, 0.0, -0.8577, -0.5141, 0.0, -0.8577, -0.5141, 0.0, -0.8577, -0.5141, 0.0, -0.6716, -0.741, 0.0, -0.6716, -0.741, 0.0, -0.6716, -0.741, 0.0, -0.6716, -0.741, 0.0, -0.4276, -0.904, 0.0, -0.4276, -0.904, 0.0, -0.4276, -0.904, 0.0, -0.4276, -0.904, 0.0, -0.1467, -0.9892, 0.0, -0.1467, -0.9892, 0.0, -0.1467, -0.9892, 0.0, -0.1467, -0.9892, 0.0, 7.374e-08, 0.0, 1.0, 7.374e-08, 0.0, 1.0, 7.374e-08, 0.0, 1.0, 7.374e-08, 0.0, 1.0, 0.0, 0.0, 1.0, 0.0, 0.0, 1.0, 0.0, 0.0, 1.0, 0.0, 0.0, 1.0, -7.374e-08, 0.0, 1.0, -7.374e-08, 0.0, 1.0, -7.374e-08, 0.0, 1.0, -7.374e-08, 0.0, 1.0, 1.106e-07, 0.0, 1.0, 1.106e-07, 0.0, 1.0, 1.106e-07, 0.0, 1.0, 1.106e-07, 0.0, 1.0, 7.374e-08, 0.0, 1.0, 7.374e-08, 0.0, 1.0, 7.374e-08, 0.0, 1.0, 7.374e-08, 0.0, 1.0, -1.014e-07, 0.0, 1.0, -1.014e-07, 0.0, 1.0, -1.014e-07, 0.0, 1.0, -1.014e-07, 0.0, 1.0, 1.29e-07, 0.0, 1.0, 1.29e-07, 0.0, 1.0, 1.29e-07, 0.0, 1.0, 1.29e-07, 0.0, 1.0, -3.687e-08, 0.0, 1.0, -3.687e-08, 0.0, 1.0, -3.687e-08, 0.0, 1.0, -3.687e-08, 0.0, 1.0, 0.0, 0.0, 1.0, 0.0, 0.0, 1.0, 0.0, 0.0, 1.0, 0.0, 0.0, 1.0, 0.0, 0.0, 1.0, 0.0, 0.0, 1.0, 0.0, 0.0, 1.0, 0.0, 0.0, 1.0, 7.374e-08, -1.333e-07, 1.0, 7.374e-08, -1.333e-07, 1.0, 7.374e-08, -1.333e-07, 1.0, 7.374e-08, -1.333e-07, 1.0, 7.374e-08, 1.295e-07, 1.0, 7.374e-08, 1.295e-07, 1.0, 7.374e-08, 1.295e-07, 1.0, 7.374e-08, 1.295e-07, 1.0, 1.106e-07, -1.145e-07, 1.0, 1.106e-07, -1.145e-07, 1.0, 1.106e-07, -1.145e-07, 1.0, 1.106e-07, -1.145e-07, 1.0, -1.106e-07, 8.964e-08, 1.0, -1.106e-07, 8.964e-08, 1.0, -1.106e-07, 8.964e-08, 1.0, -1.106e-07, 8.964e-08, 1.0, -7.374e-08, 0.0, 1.0, -7.374e-08, 0.0, 1.0, -7.374e-08, 0.0, 1.0, -7.374e-08, 0.0, 1.0, 0.0, 0.0, 1.0, 0.0, 0.0, 1.0, 0.0, 0.0, 1.0, 0.0, 0.0, 1.0, 0.9892, 0.1467, 0.0, 0.9892, 0.1467, 0.0, 0.4779, 0.07084, 0.8756, 0.7329, 0.1087, 0.6716, 0.9892, 0.1468, 1.387e-05, 0.904, 0.4276, 0.0, 2.059e-05, -4.336e-05, 1.0, 0.4778, 0.07096, 0.8756, 0.741, 0.6716, 0.0, 0.741, 0.6716, 0.0, 3.211e-05, -3.567e-05, 1.0, -3.203e-05, 3.545e-05, 1.0, 0.5141, 0.8577, 0.0, 0.5141, 0.8577, 0.0, 4.109e-05, -2.482e-05, 1.0, -4.094e-05, 2.462e-05, 1.0, 0.243, 0.97, 0.0, 0.243, 0.97, 0.0, 4.652e-05, -1.182e-05, 1.0, -4.632e-05, 1.168e-05, 1.0, -0.04907, 0.9988, 0.0, -0.04907, 0.9988, 0.0, 4.794e-05, 2.311e-06, 1.0, -4.771e-05, -2.388e-06, 1.0, -0.3369, 0.9415, 0.0, -0.3369, 0.9415, 0.0, 4.525e-05, 1.602e-05, 1.0, -4.5e-05, -1.602e-05, 1.0, -0.5957, 0.8032, 0.0, -0.5957, 0.8032, 0.0, 3.865e-05, 2.846e-05, 1.0, -3.838e-05, -2.845e-05, 1.0, -0.8032, 0.5957, 0.0, -0.8032, 0.5957, 0.0, 2.853e-05, 3.86e-05, 1.0, -2.833e-05, -3.847e-05, 1.0, -0.9415, 0.3369, 0.0, -0.9415, 0.3369, 0.0, 1.632e-05, 4.514e-05, 1.0, -1.616e-05, -4.495e-05, 1.0, -0.9988, 0.04907, 0.0, -0.9988, 0.04907, 0.0, 2.275e-06, 4.784e-05, 1.0, -2.181e-06, -4.772e-05, 1.0, -0.97, -0.243, 0.0, -0.97, -0.243, 0.0, -1.164e-05, 4.667e-05, 1.0, 1.165e-05, -4.633e-05, 1.0, -0.8577, -0.5141, 0.0, -0.8577, -0.5141, 0.0, -2.448e-05, 4.117e-05, 1.0, 2.449e-05, -4.101e-05, 1.0, -0.6716, -0.741, 0.0, -0.6716, -0.741, 0.0, -3.565e-05, 3.229e-05, 1.0, 3.535e-05, -3.214e-05, 1.0, -0.4276, -0.904, 0.0, -0.4276, -0.904, 0.0, -4.342e-05, 2.045e-05, 1.0, 4.325e-05, -2.028e-05, 1.0, -0.1467, -0.9892, 0.0, -0.1467, -0.9892, 0.0, -4.747e-05, 7.086e-06, 1.0, 4.726e-05, -6.966e-06, 1.0, 0.0, 0.0, -1.0, 0.0, 0.0, -1.0, 0.9892, 0.1467, 4.371e-08, 0.9892, 0.1468, 4.371e-08, 0.0, 0.0, -1.0, 0.0, 0.0, -1.0, 0.0, 0.0, -1.0, 0.9892, 0.1467, 4.371e-08, 1.121e-06, 0.0, -1.0, 1.121e-06, 0.0, -1.0, 1.121e-06, 0.0, -1.0, 1.121e-06, 0.0, -1.0, 0.0, 0.0, -1.0, 0.0, 0.0, -1.0, 0.0, 0.0, -1.0, 0.0, 0.0, -1.0, -2.802e-07, 0.0, -1.0, -2.802e-07, 0.0, -1.0, -2.802e-07, 0.0, -1.0, -2.802e-07, 0.0, -1.0, -1.401e-07, 0.0, -1.0, -1.401e-07, 0.0, -1.0, -1.401e-07, 0.0, -1.0, -1.401e-07, 0.0, -1.0, 0.0, 0.0, -1.0, 0.0, 0.0, -1.0, 0.0, 0.0, -1.0, 0.0, 0.0, -1.0, 0.0, 0.0, -1.0, 0.0, 0.0, -1.0, 0.0, 0.0, -1.0, 0.0, 0.0, -1.0, 0.0, 0.0, -1.0, 0.0, 0.0, -1.0, 0.0, 0.0, -1.0, 0.0, 0.0, -1.0, 0.0, 0.0, -1.0, 0.0, 0.0, -1.0, 0.0, 0.0, -1.0, 0.0, 0.0, -1.0, -1.121e-06, 1.013e-07, -1.0, -1.121e-06, 1.013e-07, -1.0, -1.121e-06, 1.013e-07, -1.0, -1.121e-06, 1.013e-07, -1.0, 1.121e-06, -9.841e-08, -1.0, 1.121e-06, -9.841e-08, -1.0, 1.121e-06, -9.841e-08, -1.0, 1.121e-06, -9.841e-08, -1.0, 0.0, 8.702e-08, -1.0, 0.0, 8.702e-08, -1.0, 0.0, 8.702e-08, -1.0, 0.0, 8.702e-08, -1.0, -1.121e-06, -6.813e-08, -1.0, -1.121e-06, -6.813e-08, -1.0, -1.121e-06, -6.813e-08, -1.0, -1.121e-06, -6.813e-08, -1.0, 5.605e-07, 0.0, -1.0, 5.605e-07, 0.0, -1.0, 5.605e-07, 0.0, -1.0, 5.605e-07, 0.0, -1.0, 0.0, 0.0, -1.0, 0.0, 0.0, -1.0, 0.0, 0.0, -1.0, 0.0, 0.0, -1.0, 0.733, 0.1088, 0.6715, 0.4779, 0.07087, 0.8756, 0.0, 0.0, 1.0, 0.0, 0.0, 1.0, 0.4779, 0.07083, 0.8756, 0.0, 0.0, 1.0, 0.0, 0.0, 1.0, 0.0, 0.0, 1.0, 0.0, 0.0, 1.0, 0.0, 0.0, 1.0, 0.0, 0.0, 1.0, 0.0, 0.0, 1.0, 0.0, 0.0, 1.0, 0.0, 0.0, 1.0, 0.0, 0.0, 1.0, 0.0, 0.0, 1.0, 5.605e-07, 0.0, 1.0, 5.605e-07, 0.0, 1.0, 5.605e-07, 0.0, 1.0, 5.605e-07, 0.0, 1.0, 7.006e-08, 0.0, 1.0, 7.006e-08, 0.0, 1.0, 7.006e-08, 0.0, 1.0, 7.006e-08, 0.0, 1.0, 5.605e-07, 0.0, 1.0, 5.605e-07, 0.0, 1.0, 5.605e-07, 0.0, 1.0, 5.605e-07, 0.0, 1.0, 0.0, 0.0, 1.0, 0.0, 0.0, 1.0, 0.0, 0.0, 1.0, 0.0, 0.0, 1.0, -1.121e-06, 0.0, 1.0, -1.121e-06, 0.0, 1.0, -1.121e-06, 0.0, 1.0, -1.121e-06, 0.0, 1.0, 0.0, 0.0, 1.0, 0.0, 0.0, 1.0, 0.0, 0.0, 1.0, 0.0, 0.0, 1.0, 0.0, -1.013e-07, 1.0, 0.0, -1.013e-07, 1.0, 0.0, -1.013e-07, 1.0, 0.0, -1.013e-07, 1.0, 0.0, 9.841e-08, 1.0, 0.0, 9.841e-08, 1.0, 0.0, 9.841e-08, 1.0, 0.0, 9.841e-08, 1.0, 0.0, -8.702e-08, 1.0, 0.0, -8.702e-08, 1.0, 0.0, -8.702e-08, 1.0, 0.0, -8.702e-08, 1.0, 0.0, 6.813e-08, 1.0, 0.0, 6.813e-08, 1.0, 0.0, 6.813e-08, 1.0, 0.0, 6.813e-08, 1.0, 0.0, 0.0, 1.0, 0.0, 0.0, 1.0, 0.0, 0.0, 1.0, 0.0, 0.0, 1.0, 2.802e-07, 0.0, 1.0, 2.802e-07, 0.0, 1.0, 2.802e-07, 0.0, 1.0, 2.802e-07, 0.0, 1.0, -7.117e-06, 4.747e-05, 1.0, 7.171e-06, -4.723e-05, 1.0, -0.9892, -0.1467, 0.0, -0.9892, -0.1467, 0.0, -2.037e-05, 4.346e-05, 1.0, 2.036e-05, -4.322e-05, 1.0, -0.904, -0.4276, 0.0, -0.904, -0.4276, 0.0, -3.229e-05, 3.551e-05, 1.0, 3.22e-05, -3.529e-05, 1.0, -0.741, -0.6716, 0.0, -0.741, -0.6716, 0.0, -4.121e-05, 2.461e-05, 1.0, 4.124e-05, -2.467e-05, 1.0, -0.5141, -0.8577, 0.0, -0.5141, -0.8577, 0.0, -4.646e-05, 1.156e-05, 1.0, 4.638e-05, -1.145e-05, 1.0, -0.243, -0.97, 0.0, -0.243, -0.97, 0.0, -4.794e-05, -2.311e-06, 1.0, 4.771e-05, 2.388e-06, 1.0, 0.04907, -0.9988, 0.0, 0.04907, -0.9988, 0.0, -4.519e-05, -1.618e-05, 1.0, 4.529e-05, 1.638e-05, 1.0, 0.3369, -0.9415, 0.0, 0.3369, -0.9415, 0.0, -3.826e-05, -2.839e-05, 1.0, 3.838e-05, 2.845e-05, 1.0, 0.5957, -0.8032, 0.0, 0.5957, -0.8032, 0.0, -2.853e-05, -3.86e-05, 1.0, 2.868e-05, 3.854e-05, 1.0, 0.8032, -0.5957, 0.0, 0.8032, -0.5957, 0.0, -1.628e-05, -4.502e-05, 1.0, 1.616e-05, 4.495e-05, 1.0, 0.9415, -0.3369, 0.0, 0.9415, -0.3369, 0.0, -2.405e-06, -4.802e-05, 1.0, 2.302e-06, 4.78e-05, 1.0, 0.9988, -0.04907, 2.185e-09, 0.9988, -0.04907, 2.185e-09, 1.163e-05, -4.636e-05, 1.0, -1.173e-05, 4.664e-05, 1.0, 0.97, 0.243, 0.0, 0.97, 0.243, 0.0, 2.458e-05, -4.132e-05, 1.0, -2.455e-05, 4.098e-05, 1.0, 0.8577, 0.5141, 0.0, 0.8577, 0.5141, 0.0, 3.531e-05, -3.222e-05, 1.0, -3.574e-05, 3.241e-05, 1.0, 0.6716, 0.741, 0.0, 0.6716, 0.741, 0.0, 4.342e-05, -2.045e-05, 1.0, -4.325e-05, 2.028e-05, 1.0, 0.4276, 0.904, 0.0, 0.4276, 0.904, 0.0, 4.747e-05, -7.086e-06, 1.0, -4.726e-05, 6.966e-06, 1.0, 0.1467, 0.9892, 0.0, 0.1467, 0.9892, 0.0, 0.0, 0.0, 1.0, 0.0, 0.0, 1.0, 0.0, 0.0, 1.0, 0.0, 0.0, 1.0, 0.0, 0.0, 1.0, 0.0, 0.0, 1.0, 0.0, 0.0, 1.0, 0.0, 0.0, 1.0, 0.0, 0.0, 1.0, 0.0, 0.0, 1.0, 0.0, 0.0, 1.0, 0.0, 0.0, 1.0, 0.0, 0.0, 1.0, 0.0, 0.0, 1.0, 0.0, 0.0, 1.0, 0.0, 0.0, 1.0, 5.388e-07, 0.0, 1.0, 5.388e-07, 0.0, 1.0, 5.388e-07, 0.0, 1.0, 5.388e-07, 0.0, 1.0, -2.694e-07, 0.0, 1.0, -2.694e-07, 0.0, 1.0, -2.694e-07, 0.0, 1.0, -2.694e-07, 0.0, 1.0, 0.0, 0.0, 1.0, 0.0, 0.0, 1.0, 0.0, 0.0, 1.0, 0.0, 0.0, 1.0, 0.0, 0.0, 1.0, 0.0, 0.0, 1.0, 0.0, 0.0, 1.0, 0.0, 0.0, 1.0, 0.0, 0.0, 1.0, 0.0, 0.0, 1.0, 0.0, 0.0, 1.0, 0.0, 0.0, 1.0, -2.155e-06, 0.0, 1.0, -2.155e-06, 0.0, 1.0, -2.155e-06, 0.0, 1.0, -2.155e-06, 0.0, 1.0, 2.155e-06, -1.948e-07, 1.0, 2.155e-06, -1.948e-07, 1.0, 2.155e-06, -1.948e-07, 1.0, 2.155e-06, -1.948e-07, 1.0, 4.31e-06, 1.892e-07, 1.0, 4.31e-06, 1.892e-07, 1.0, 4.31e-06, 1.892e-07, 1.0, 4.31e-06, 1.892e-07, 1.0, 0.0, -1.673e-07, 1.0, 0.0, -1.673e-07, 1.0, 0.0, -1.673e-07, 1.0, 0.0, -1.673e-07, 1.0, 0.0, 1.31e-07, 1.0, 0.0, 1.31e-07, 1.0, 0.0, 1.31e-07, 1.0, 0.0, 1.31e-07, 1.0, -5.388e-07, 0.0, 1.0, -5.388e-07, 0.0, 1.0, -5.388e-07, 0.0, 1.0, -5.388e-07, 0.0, 1.0, 0.0, 0.0, 1.0, 0.0, 0.0, 1.0, 0.0, 0.0, 1.0, 0.0, 0.0, 1.0, 2.155e-06, 0.0, -1.0, 2.155e-06, 0.0, -1.0, 2.155e-06, 0.0, -1.0, 2.155e-06, 0.0, -1.0, 0.0, 0.0, -1.0, 0.0, 0.0, -1.0, 0.0, 0.0, -1.0, 0.0, 0.0, -1.0, 0.0, 0.0, -1.0, 0.0, 0.0, -1.0, 0.0, 0.0, -1.0, 0.0, 0.0, -1.0, 0.0, 0.0, -1.0, 0.0, 0.0, -1.0, 0.0, 0.0, -1.0, 0.0, 0.0, -1.0, 0.0, 0.0, -1.0, 0.0, 0.0, -1.0, 0.0, 0.0, -1.0, 0.0, 0.0, -1.0, 0.0, 0.0, -1.0, 0.0, 0.0, -1.0, 0.0, 0.0, -1.0, 0.0, 0.0, -1.0, -5.388e-07, 0.0, -1.0, -5.388e-07, 0.0, -1.0, -5.388e-07, 0.0, -1.0, -5.388e-07, 0.0, -1.0, 1.078e-06, 0.0, -1.0, 1.078e-06, 0.0, -1.0, 1.078e-06, 0.0, -1.0, 1.078e-06, 0.0, -1.0, 0.0, 0.0, -1.0, 0.0, 0.0, -1.0, 0.0, 0.0, -1.0, 0.0, 0.0, -1.0, -1.078e-06, 0.0, -1.0, -1.078e-06, 0.0, -1.0, -1.078e-06, 0.0, -1.0, -1.078e-06, 0.0, -1.0, 2.155e-06, 1.948e-07, -1.0, 2.155e-06, 1.948e-07, -1.0, 2.155e-06, 1.948e-07, -1.0, 2.155e-06, 1.948e-07, -1.0, 0.0, -1.892e-07, -1.0, 0.0, -1.892e-07, -1.0, 0.0, -1.892e-07, -1.0, 0.0, -1.892e-07, -1.0, -1.078e-06, 1.673e-07, -1.0, -1.078e-06, 1.673e-07, -1.0, -1.078e-06, 1.673e-07, -1.0, -1.078e-06, 1.673e-07, -1.0, 1.078e-06, -1.31e-07, -1.0, 1.078e-06, -1.31e-07, -1.0, 1.078e-06, -1.31e-07, -1.0, 1.078e-06, -1.31e-07, -1.0, -5.388e-07, 0.0, -1.0, -5.388e-07, 0.0, -1.0, -5.388e-07, 0.0, -1.0, -5.388e-07, 0.0, -1.0, 0.0, 0.0, -1.0, 0.0, 0.0, -1.0, 0.0, 0.0, -1.0, 0.0, 0.0, -1.0, 0.0, 0.0, -1.0, 0.0, 0.0, -1.0, 0.0, 0.0, -1.0, 0.0, 0.0, -1.0, 1.0, 0.0, 0.0, 0.7409, 0.6716, -3.208e-05, 0.7409, 3.205e-05, 0.6716, 1.0, 0.0, 0.0, -0.0353, 0.7402, 0.6715, 0.0, 0.0, 1.0, 0.0, 0.0, 1.0, 0.7402, 0.0353, 0.6715, 0.0, -1.0, -4.371e-08, 0.0, -1.0, -4.371e-08, 0.0, -1.0, -4.371e-08, 0.0, -1.0, -4.371e-08, 1.0, -8.013e-24, 3.609e-08, 1.0, -8.013e-24, 3.609e-08, 1.0, -8.013e-24, 3.609e-08, 1.0, -8.013e-24, 3.609e-08, -1.0, 4.371e-08, -4.8e-05, 0.0, -1.0, 0.0, 0.0, -1.0, 0.0, -4.8e-05, 4.371e-08, 1.0, 0.0, 1.0, 0.0, -1.0, -4.371e-08, -4.777e-05, -4.777e-05, -4.371e-08, 1.0, 0.0, 1.0, 0.0, 0.0, 0.0, -1.0, 0.0, 0.0, -1.0, 0.0, 0.0, -1.0, 0.0, 0.0, -1.0, -4.371e-08, 4.777e-05, 1.0, 1.0, 0.0, 0.0, 1.0, 0.0, 0.0, -4.371e-08, -4.8e-05, 1.0, 1.0, 0.0, 0.0, 1.0, 0.0, 0.0, -4.371e-08, -4.8e-05, 1.0, -4.371e-08, 4.777e-05, 1.0, 1.0, 0.0, 0.0, -4.371e-08, -4.8e-05, 1.0, -4.371e-08, 4.777e-05, 1.0, 1.0, 0.0, 0.0, 0.0, 0.0, 1.0, 0.0, 0.0, 1.0, 0.0, 0.0, 1.0, 0.0, 0.0, 1.0, 0.0, 0.0, 1.0, 0.0, 0.0, 1.0, 0.0, 0.0, 1.0, 0.0, 0.0, 1.0, 0.0, 0.0, -1.0, 0.0, 0.0, -1.0, 0.0, 0.0, -1.0, 0.0, 0.0, -1.0, 0.0, 0.0, -1.0, 0.0, 0.0, -1.0, 0.0, 0.0, -1.0, 0.0, 0.0, -1.0, 0.0, 0.0, 1.0, 0.0, 0.0, 1.0, 0.0, 0.0, 1.0, 0.0, 0.0, 1.0, 0.0, -1.0, -5.711e-08, 0.0, -1.0, -5.711e-08, -4.8e-05, -6.903e-08, 1.0, 4.777e-05, -6.903e-08, 1.0, 0.7329, 0.1087, 0.6716, 4.777e-05, -6.903e-08, 1.0, 0.0, -1.0, -5.711e-08, 0.9892, 0.1467, 4.749e-05, 4.777e-05, -5.761e-08, 1.0, 0.0, -1.0, -4.569e-08, 0.0, -1.0, -4.569e-08, -4.8e-05, -5.761e-08, 1.0, 4.371e-08, 1.0, -4.795e-05, -1.0, 0.0, 0.0, -1.0, 0.0, 0.0, 4.371e-08, 4.8e-05, 1.0, 0.0, 0.0, -1.0, -0.04763, 0.9989, 4.371e-08, 0.9989, 0.04763, 4.371e-08, 0.0, 0.0, -1.0, 0.0, 0.0, -1.0, 0.0, 0.0, -1.0, 0.0, 0.0, -1.0, 0.0, 0.0, -1.0, 0.0, 0.0, 1.0, 0.0, 0.0, 1.0, 0.0, 0.0, 1.0, 0.0, 0.0, 1.0, 0.0, 0.0, 1.0, 0.0, 0.0, 1.0, 0.0, 0.0, 1.0, 0.0, 0.0, 1.0])] * 3)])

# ---- objects
ob_plane = bpy.data.objects.new('Plane', me_plane)

# ---- transforms, parenting, visibility, modifiers, constraints
ob_plane.location = (0.0, 0.0, 0.0)

# ---- collection membership
col_collection.objects.link(ob_plane)

# ---- scene / render settings (as saved in the file)
scene.frame_start = 1; scene.frame_end = 250; scene.frame_set(1)
scene.render.engine = 'BLENDER_EEVEE_NEXT'
bpy.context.view_layer.update()

# ---- added for rendering (the .blend has no active camera and no usable light): camera, sun
cam_auto = bpy.data.cameras.new('AutoCamera')
cam_auto.lens = 50.0
cam_auto.sensor_width = 36.0
cam_auto.clip_end = 1000.0
ob_auto_camera = bpy.data.objects.new('AutoCamera', cam_auto)
scene.collection.objects.link(ob_auto_camera)
ob_auto_camera.location = (5.35857, -6.42931, 4.74043)
ob_auto_camera.rotation_euler = (1.09748, -7.21219e-08, 0.694738)
scene.camera = ob_auto_camera
light_auto_sun = bpy.data.lights.new('AutoSun', 'SUN')
light_auto_sun.energy = 3.0
light_auto_sun.angle = 0.0523599
ob_auto_sun = bpy.data.objects.new('AutoSun', light_auto_sun)
scene.collection.objects.link(ob_auto_sun)
ob_auto_sun.rotation_euler = (0.872665, 0.174533, 0.523599)
bpy.context.view_layer.update()
